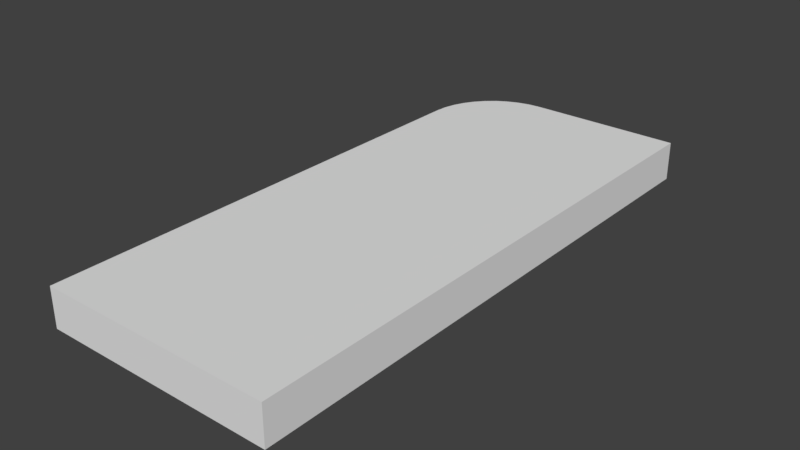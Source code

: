 # Source: lateralRhombObscacle1.blend  (saved by Blender 2.79.0; exported with 4.5.12 LTS)
import bpy
from mathutils import Matrix  # noqa: F401  (used for matrix-valued properties, if any)

bpy.ops.wm.read_factory_settings(use_empty=True)
scene = bpy.context.scene
scene.name = 'Scene'

# ---- collections
col_collection_1 = bpy.data.collections.new('Collection 1'); scene.collection.children.link(col_collection_1)

# ---- world
world_world = bpy.data.worlds.new('World'); scene.world = world_world
world_world.color = (0.05088, 0.05088, 0.05088)
world_world.use_sun_shadow = False
world_world.sun_shadow_jitter_overblur = 0.0
world_world.cycles.sampling_method = 'MANUAL'

# ---- meshes
me_cube_007 = bpy.data.meshes.new('Cube.007')
me_cube_007.from_pydata([(-0.4998, -0.5, -0.5), (-0.4998, -0.5, 0.5), (0.4998, -0.5, -0.5), (0.4998, -0.5, 0.5), (0.4998, 0.5, -0.5), (0.4998, 0.5, 0.5), (-0.4998, 0.3611, -0.5), (-0.1666, 0.5, -0.5), (-0.4957, 0.3828, -0.5), (-0.4835, 0.404, -0.5), (-0.4635, 0.4242, -0.5), (-0.4362, 0.4427, -0.5), (-0.4022, 0.4593, -0.5), (-0.3625, 0.4735, -0.5), (-0.3179, 0.4849, -0.5), (-0.2696, 0.4932, -0.5), (-0.2187, 0.4983, -0.5), (-0.1666, 0.5, 0.5), (-0.4998, 0.3611, 0.5), (-0.2187, 0.4983, 0.5), (-0.2696, 0.4932, 0.5), (-0.3179, 0.4849, 0.5), (-0.3625, 0.4735, 0.5), (-0.4022, 0.4593, 0.5), (-0.4362, 0.4427, 0.5), (-0.4635, 0.4242, 0.5), (-0.4835, 0.404, 0.5), (-0.4957, 0.3828, 0.5)], [], [(7, 17, 5, 4), (5, 17, 19, 20, 21, 22, 23, 24, 25, 26, 27, 18, 1, 3), (4, 5, 3, 2), (2, 3, 1, 0), (0, 1, 18, 6), (17, 7, 16, 19), (19, 16, 15, 20), (20, 15, 14, 21), (21, 14, 13, 22), (22, 13, 12, 23), (23, 12, 11, 24), (24, 11, 10, 25), (25, 10, 9, 26), (26, 9, 8, 27), (27, 8, 6, 18), (6, 8, 9, 10, 11, 12, 13, 14, 15, 16, 7, 4, 2, 0)])
me_cube_007.polygons.foreach_set('use_smooth', [1, 0, 0, 0, 1, 1, 1, 1, 1, 1, 1, 1, 1, 1, 1, 0])
me_cube_007.use_remesh_preserve_volume = False
me_cube_007.use_remesh_preserve_attributes = False
me_cube_007.use_mirror_vertex_groups = False
me_cube_007.update()

# ---- objects
ob_cube = bpy.data.objects.new('Cube', me_cube_007)

# ---- transforms, parenting, visibility, modifiers, constraints
ob_cube.location = (0.0, 0.0, 0.0)
ob_cube.scale = (6.0, 14.4, 1.0)
ob_cube.lineart.crease_threshold = 0.0

# ---- collection membership
col_collection_1.objects.link(ob_cube)

# ---- scene / render settings (as saved in the file)
scene.frame_start = 1; scene.frame_end = 250; scene.frame_set(1)
scene.render.engine = 'BLENDER_EEVEE_NEXT'
scene.render.resolution_percentage = 50
scene.render.dither_intensity = 0.0
scene.cycles.use_denoising = False
scene.cycles.samples = 128
scene.cycles.sampling_pattern = 'TABULATED_SOBOL'
scene.cycles.use_adaptive_sampling = False
scene.cycles.use_light_tree = False
scene.cycles.blur_glossy = 0.0
scene.cycles.sample_clamp_indirect = 0.0
scene.view_settings.view_transform = 'Standard'
bpy.context.view_layer.update()

# ---- added for rendering (the .blend has no active camera and no usable light): camera, sun
cam_auto = bpy.data.cameras.new('AutoCamera')
cam_auto.lens = 50.0
cam_auto.sensor_width = 36.0
cam_auto.clip_end = 1000.0
ob_auto_camera = bpy.data.objects.new('AutoCamera', cam_auto)
scene.collection.objects.link(ob_auto_camera)
ob_auto_camera.location = (14.4623, -17.3547, 11.5698)
ob_auto_camera.rotation_euler = (1.09748, -7.21219e-08, 0.694738)
scene.camera = ob_auto_camera
light_auto_sun = bpy.data.lights.new('AutoSun', 'SUN')
light_auto_sun.energy = 3.0
light_auto_sun.angle = 0.0523599
ob_auto_sun = bpy.data.objects.new('AutoSun', light_auto_sun)
scene.collection.objects.link(ob_auto_sun)
ob_auto_sun.rotation_euler = (0.872665, 0.174533, 0.523599)
bpy.context.view_layer.update()
